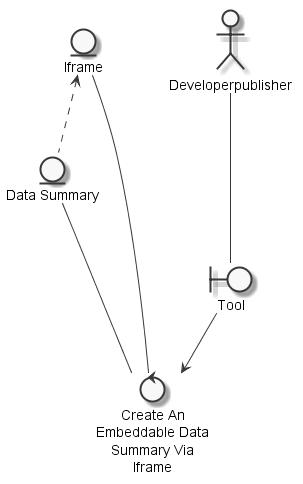

The diagram above was rendered by PlantUML. Its source (embedded in the PNG):
@startuml
	skinparam defaultTextAlignment center
	skinparam monochrome true

	entity "Iframe" as thingiframe
	entity "Data Summary" as thingdatasummary
	actor "Developerpublisher" as actorDeveloperPublisher
	boundary "Tool" as thingtoolcreateembeddabledatasummaryDeveloperPublisher
	control "Create An\nEmbeddable Data\nSummary Via\nIframe" as controlcreateembeddabledatasummary

	thingiframe <.. thingdatasummary
	actorDeveloperPublisher --- thingtoolcreateembeddabledatasummaryDeveloperPublisher
	thingdatasummary --- controlcreateembeddabledatasummary
	thingiframe --- controlcreateembeddabledatasummary
	thingtoolcreateembeddabledatasummaryDeveloperPublisher --> controlcreateembeddabledatasummary

@enduml